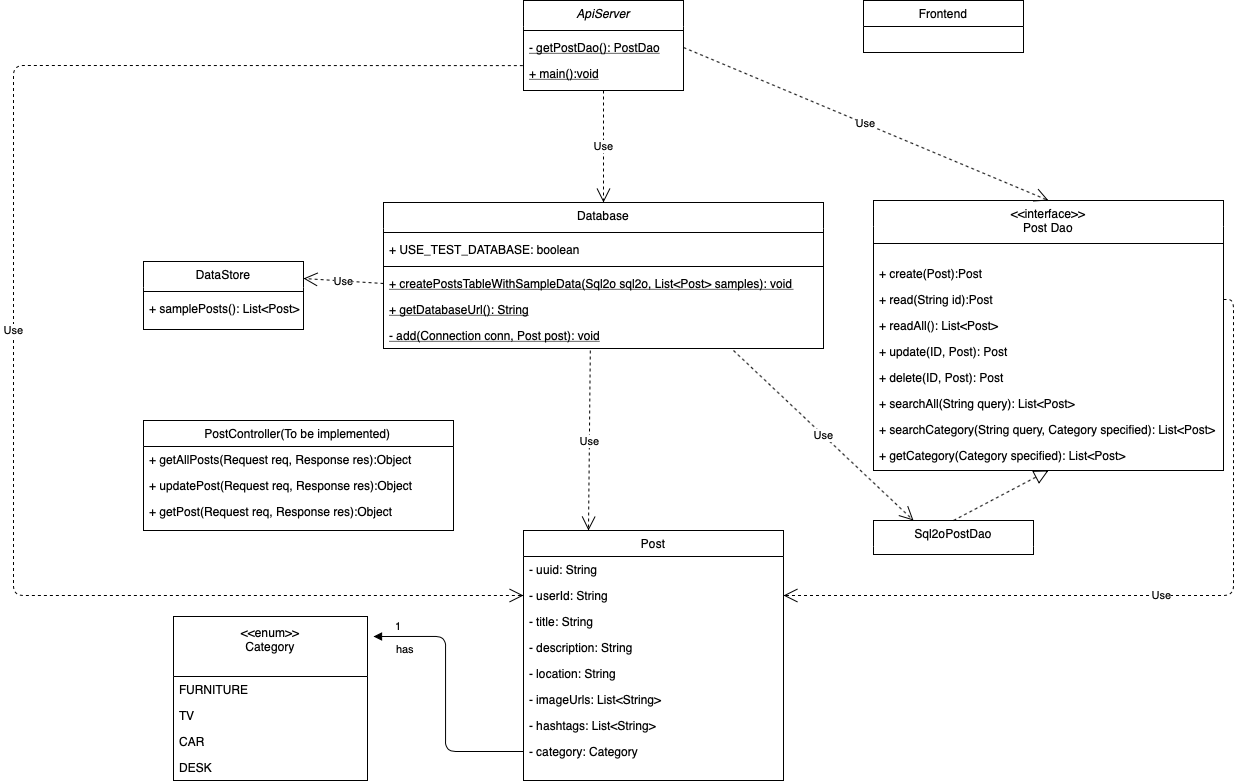

The diagram above was exported from draw.io. Its source (the exported page's mxGraphModel, read from the mxfile embedded in the PNG):
<mxGraphModel dx="2011" dy="2077" grid="1" gridSize="10" guides="1" tooltips="1" connect="1" arrows="1" fold="1" page="1" pageScale="1" pageWidth="827" pageHeight="1169" math="0" shadow="0">
  <root>
    <mxCell id="WIyWlLk6GJQsqaUBKTNV-0" />
    <mxCell id="WIyWlLk6GJQsqaUBKTNV-1" parent="WIyWlLk6GJQsqaUBKTNV-0" />
    <mxCell id="zkfFHV4jXpPFQw0GAbJ--0" value="ApiServer" style="swimlane;fontStyle=2;align=center;verticalAlign=top;childLayout=stackLayout;horizontal=1;startSize=26;horizontalStack=0;resizeParent=1;resizeLast=0;collapsible=1;marginBottom=0;rounded=0;shadow=0;strokeWidth=1;swimlaneLine=0;" parent="WIyWlLk6GJQsqaUBKTNV-1" vertex="1">
      <mxGeometry x="-30" y="-40" width="160" height="90" as="geometry">
        <mxRectangle x="230" y="140" width="160" height="26" as="alternateBounds" />
      </mxGeometry>
    </mxCell>
    <mxCell id="EUcf7w-saS8J4dcLPQUc-18" value="" style="line;strokeWidth=1;fillColor=none;align=left;verticalAlign=middle;spacingTop=-1;spacingLeft=3;spacingRight=3;rotatable=0;labelPosition=right;points=[];portConstraint=eastwest;" parent="zkfFHV4jXpPFQw0GAbJ--0" vertex="1">
      <mxGeometry y="26" width="160" height="8" as="geometry" />
    </mxCell>
    <mxCell id="EUcf7w-saS8J4dcLPQUc-19" value="- getPostDao(): PostDao" style="text;strokeColor=none;fillColor=none;align=left;verticalAlign=top;spacingLeft=4;spacingRight=4;overflow=hidden;rotatable=0;points=[[0,0.5],[1,0.5]];portConstraint=eastwest;fontStyle=4" parent="zkfFHV4jXpPFQw0GAbJ--0" vertex="1">
      <mxGeometry y="34" width="160" height="26" as="geometry" />
    </mxCell>
    <mxCell id="EUcf7w-saS8J4dcLPQUc-32" value="+ main():void" style="text;strokeColor=none;fillColor=none;align=left;verticalAlign=top;spacingLeft=4;spacingRight=4;overflow=hidden;rotatable=0;points=[[0,0.5],[1,0.5]];portConstraint=eastwest;fontStyle=4" parent="zkfFHV4jXpPFQw0GAbJ--0" vertex="1">
      <mxGeometry y="60" width="160" height="26" as="geometry" />
    </mxCell>
    <mxCell id="zkfFHV4jXpPFQw0GAbJ--6" value="PostController(To be implemented)" style="swimlane;fontStyle=0;align=center;verticalAlign=top;childLayout=stackLayout;horizontal=1;startSize=26;horizontalStack=0;resizeParent=1;resizeLast=0;collapsible=1;marginBottom=0;rounded=0;shadow=0;strokeWidth=1;" parent="WIyWlLk6GJQsqaUBKTNV-1" vertex="1">
      <mxGeometry x="-410" y="380" width="310" height="110" as="geometry">
        <mxRectangle x="130" y="380" width="160" height="26" as="alternateBounds" />
      </mxGeometry>
    </mxCell>
    <mxCell id="EUcf7w-saS8J4dcLPQUc-35" value="+ getAllPosts(Request req, Response res):Object" style="text;strokeColor=none;fillColor=none;align=left;verticalAlign=top;spacingLeft=4;spacingRight=4;overflow=hidden;rotatable=0;points=[[0,0.5],[1,0.5]];portConstraint=eastwest;" parent="zkfFHV4jXpPFQw0GAbJ--6" vertex="1">
      <mxGeometry y="26" width="310" height="26" as="geometry" />
    </mxCell>
    <mxCell id="EUcf7w-saS8J4dcLPQUc-36" value="+ updatePost(Request req, Response res):Object" style="text;strokeColor=none;fillColor=none;align=left;verticalAlign=top;spacingLeft=4;spacingRight=4;overflow=hidden;rotatable=0;points=[[0,0.5],[1,0.5]];portConstraint=eastwest;" parent="zkfFHV4jXpPFQw0GAbJ--6" vertex="1">
      <mxGeometry y="52" width="310" height="26" as="geometry" />
    </mxCell>
    <mxCell id="EUcf7w-saS8J4dcLPQUc-39" value="+ getPost(Request req, Response res):Object" style="text;strokeColor=none;fillColor=none;align=left;verticalAlign=top;spacingLeft=4;spacingRight=4;overflow=hidden;rotatable=0;points=[[0,0.5],[1,0.5]];portConstraint=eastwest;" parent="zkfFHV4jXpPFQw0GAbJ--6" vertex="1">
      <mxGeometry y="78" width="310" height="26" as="geometry" />
    </mxCell>
    <mxCell id="zkfFHV4jXpPFQw0GAbJ--13" value="Database" style="swimlane;fontStyle=0;align=center;verticalAlign=top;childLayout=stackLayout;horizontal=1;startSize=26;horizontalStack=0;resizeParent=1;resizeLast=0;collapsible=1;marginBottom=0;rounded=0;shadow=0;strokeWidth=1;swimlaneLine=0;" parent="WIyWlLk6GJQsqaUBKTNV-1" vertex="1">
      <mxGeometry x="-170" y="162" width="440" height="146" as="geometry">
        <mxRectangle x="340" y="380" width="170" height="26" as="alternateBounds" />
      </mxGeometry>
    </mxCell>
    <mxCell id="EUcf7w-saS8J4dcLPQUc-7" value="" style="line;strokeWidth=1;fillColor=none;align=left;verticalAlign=middle;spacingTop=-1;spacingLeft=3;spacingRight=3;rotatable=0;labelPosition=right;points=[];portConstraint=eastwest;" parent="zkfFHV4jXpPFQw0GAbJ--13" vertex="1">
      <mxGeometry y="26" width="440" height="8" as="geometry" />
    </mxCell>
    <mxCell id="EUcf7w-saS8J4dcLPQUc-4" value="+ USE_TEST_DATABASE: boolean" style="text;strokeColor=none;fillColor=none;align=left;verticalAlign=top;spacingLeft=4;spacingRight=4;overflow=hidden;rotatable=0;points=[[0,0.5],[1,0.5]];portConstraint=eastwest;" parent="zkfFHV4jXpPFQw0GAbJ--13" vertex="1">
      <mxGeometry y="34" width="440" height="26" as="geometry" />
    </mxCell>
    <mxCell id="EUcf7w-saS8J4dcLPQUc-6" value="" style="line;strokeWidth=1;fillColor=none;align=left;verticalAlign=middle;spacingTop=-1;spacingLeft=3;spacingRight=3;rotatable=0;labelPosition=right;points=[];portConstraint=eastwest;" parent="zkfFHV4jXpPFQw0GAbJ--13" vertex="1">
      <mxGeometry y="60" width="440" height="8" as="geometry" />
    </mxCell>
    <mxCell id="EUcf7w-saS8J4dcLPQUc-9" value="+ createPostsTableWithSampleData(Sql2o sql2o, List&lt;Post&gt; samples): void" style="text;strokeColor=none;fillColor=none;align=left;verticalAlign=top;spacingLeft=4;spacingRight=4;overflow=hidden;rotatable=0;points=[[0,0.5],[1,0.5]];portConstraint=eastwest;fontStyle=4" parent="zkfFHV4jXpPFQw0GAbJ--13" vertex="1">
      <mxGeometry y="68" width="440" height="26" as="geometry" />
    </mxCell>
    <mxCell id="EUcf7w-saS8J4dcLPQUc-10" value="+ getDatabaseUrl(): String" style="text;strokeColor=none;fillColor=none;align=left;verticalAlign=top;spacingLeft=4;spacingRight=4;overflow=hidden;rotatable=0;points=[[0,0.5],[1,0.5]];portConstraint=eastwest;fontStyle=4" parent="zkfFHV4jXpPFQw0GAbJ--13" vertex="1">
      <mxGeometry y="94" width="440" height="26" as="geometry" />
    </mxCell>
    <mxCell id="EUcf7w-saS8J4dcLPQUc-11" value="- add(Connection conn, Post post): void" style="text;strokeColor=none;fillColor=none;align=left;verticalAlign=top;spacingLeft=4;spacingRight=4;overflow=hidden;rotatable=0;points=[[0,0.5],[1,0.5]];portConstraint=eastwest;fontStyle=4" parent="zkfFHV4jXpPFQw0GAbJ--13" vertex="1">
      <mxGeometry y="120" width="440" height="26" as="geometry" />
    </mxCell>
    <mxCell id="zkfFHV4jXpPFQw0GAbJ--17" value="Frontend" style="swimlane;fontStyle=0;align=center;verticalAlign=top;childLayout=stackLayout;horizontal=1;startSize=26;horizontalStack=0;resizeParent=1;resizeLast=0;collapsible=1;marginBottom=0;rounded=0;shadow=0;strokeWidth=1;" parent="WIyWlLk6GJQsqaUBKTNV-1" vertex="1">
      <mxGeometry x="310" y="-40" width="160" height="52" as="geometry">
        <mxRectangle x="550" y="140" width="160" height="26" as="alternateBounds" />
      </mxGeometry>
    </mxCell>
    <mxCell id="sKfQIOS3RgknGH7Ljnrp-1" value="&lt;&lt;interface&gt;&gt;&#10;Post Dao" style="swimlane;fontStyle=0;align=center;verticalAlign=top;childLayout=stackLayout;horizontal=1;startSize=26;horizontalStack=0;resizeParent=1;resizeLast=0;collapsible=1;marginBottom=0;rounded=0;shadow=0;strokeWidth=1;swimlaneLine=0;" parent="WIyWlLk6GJQsqaUBKTNV-1" vertex="1">
      <mxGeometry x="320" y="160" width="350" height="270" as="geometry">
        <mxRectangle x="340" y="380" width="170" height="26" as="alternateBounds" />
      </mxGeometry>
    </mxCell>
    <mxCell id="EUcf7w-saS8J4dcLPQUc-25" value="" style="line;strokeWidth=1;fillColor=none;align=left;verticalAlign=middle;spacingTop=-1;spacingLeft=3;spacingRight=3;rotatable=0;labelPosition=right;points=[];portConstraint=eastwest;" parent="sKfQIOS3RgknGH7Ljnrp-1" vertex="1">
      <mxGeometry y="26" width="350" height="34" as="geometry" />
    </mxCell>
    <mxCell id="EUcf7w-saS8J4dcLPQUc-26" value="+ create(Post):Post" style="text;strokeColor=none;fillColor=none;align=left;verticalAlign=top;spacingLeft=4;spacingRight=4;overflow=hidden;rotatable=0;points=[[0,0.5],[1,0.5]];portConstraint=eastwest;" parent="sKfQIOS3RgknGH7Ljnrp-1" vertex="1">
      <mxGeometry y="60" width="350" height="26" as="geometry" />
    </mxCell>
    <mxCell id="EUcf7w-saS8J4dcLPQUc-27" value="+ read(String id):Post" style="text;strokeColor=none;fillColor=none;align=left;verticalAlign=top;spacingLeft=4;spacingRight=4;overflow=hidden;rotatable=0;points=[[0,0.5],[1,0.5]];portConstraint=eastwest;" parent="sKfQIOS3RgknGH7Ljnrp-1" vertex="1">
      <mxGeometry y="86" width="350" height="26" as="geometry" />
    </mxCell>
    <mxCell id="EUcf7w-saS8J4dcLPQUc-28" value="+ readAll(): List&lt;Post&gt;&#10;" style="text;strokeColor=none;fillColor=none;align=left;verticalAlign=top;spacingLeft=4;spacingRight=4;overflow=hidden;rotatable=0;points=[[0,0.5],[1,0.5]];portConstraint=eastwest;" parent="sKfQIOS3RgknGH7Ljnrp-1" vertex="1">
      <mxGeometry y="112" width="350" height="26" as="geometry" />
    </mxCell>
    <mxCell id="EUcf7w-saS8J4dcLPQUc-29" value="+ update(ID, Post): Post" style="text;strokeColor=none;fillColor=none;align=left;verticalAlign=top;spacingLeft=4;spacingRight=4;overflow=hidden;rotatable=0;points=[[0,0.5],[1,0.5]];portConstraint=eastwest;" parent="sKfQIOS3RgknGH7Ljnrp-1" vertex="1">
      <mxGeometry y="138" width="350" height="26" as="geometry" />
    </mxCell>
    <mxCell id="EUcf7w-saS8J4dcLPQUc-30" value="+ delete(ID, Post): Post" style="text;strokeColor=none;fillColor=none;align=left;verticalAlign=top;spacingLeft=4;spacingRight=4;overflow=hidden;rotatable=0;points=[[0,0.5],[1,0.5]];portConstraint=eastwest;" parent="sKfQIOS3RgknGH7Ljnrp-1" vertex="1">
      <mxGeometry y="164" width="350" height="26" as="geometry" />
    </mxCell>
    <mxCell id="RF7IEJwCd7DtZ-7eSqEQ-0" value="+ searchAll(String query): List&lt;Post&gt;" style="text;strokeColor=none;fillColor=none;align=left;verticalAlign=top;spacingLeft=4;spacingRight=4;overflow=hidden;rotatable=0;points=[[0,0.5],[1,0.5]];portConstraint=eastwest;" vertex="1" parent="sKfQIOS3RgknGH7Ljnrp-1">
      <mxGeometry y="190" width="350" height="26" as="geometry" />
    </mxCell>
    <mxCell id="RF7IEJwCd7DtZ-7eSqEQ-1" value="+ searchCategory(String query, Category specified): List&lt;Post&gt;" style="text;strokeColor=none;fillColor=none;align=left;verticalAlign=top;spacingLeft=4;spacingRight=4;overflow=hidden;rotatable=0;points=[[0,0.5],[1,0.5]];portConstraint=eastwest;" vertex="1" parent="sKfQIOS3RgknGH7Ljnrp-1">
      <mxGeometry y="216" width="350" height="26" as="geometry" />
    </mxCell>
    <mxCell id="RF7IEJwCd7DtZ-7eSqEQ-2" value="+ getCategory(Category specified): List&lt;Post&gt;" style="text;strokeColor=none;fillColor=none;align=left;verticalAlign=top;spacingLeft=4;spacingRight=4;overflow=hidden;rotatable=0;points=[[0,0.5],[1,0.5]];portConstraint=eastwest;" vertex="1" parent="sKfQIOS3RgknGH7Ljnrp-1">
      <mxGeometry y="242" width="350" height="26" as="geometry" />
    </mxCell>
    <mxCell id="sKfQIOS3RgknGH7Ljnrp-2" value="Sql2oPostDao" style="swimlane;fontStyle=0;align=center;verticalAlign=top;childLayout=stackLayout;horizontal=1;startSize=26;horizontalStack=0;resizeParent=1;resizeLast=0;collapsible=1;marginBottom=0;rounded=0;shadow=0;strokeWidth=1;swimlaneLine=0;" parent="WIyWlLk6GJQsqaUBKTNV-1" vertex="1">
      <mxGeometry x="320" y="480" width="160" height="34" as="geometry">
        <mxRectangle x="340" y="380" width="170" height="26" as="alternateBounds" />
      </mxGeometry>
    </mxCell>
    <mxCell id="sKfQIOS3RgknGH7Ljnrp-3" value="Post" style="swimlane;fontStyle=0;align=center;verticalAlign=top;childLayout=stackLayout;horizontal=1;startSize=26;horizontalStack=0;resizeParent=1;resizeLast=0;collapsible=1;marginBottom=0;rounded=0;shadow=0;strokeWidth=1;swimlaneLine=1;" parent="WIyWlLk6GJQsqaUBKTNV-1" vertex="1">
      <mxGeometry x="-30" y="490" width="260" height="250" as="geometry">
        <mxRectangle x="280" y="660" width="170" height="26" as="alternateBounds" />
      </mxGeometry>
    </mxCell>
    <mxCell id="sKfQIOS3RgknGH7Ljnrp-4" value="- uuid: String" style="text;align=left;verticalAlign=top;spacingLeft=4;spacingRight=4;overflow=hidden;rotatable=0;points=[[0,0.5],[1,0.5]];portConstraint=eastwest;" parent="sKfQIOS3RgknGH7Ljnrp-3" vertex="1">
      <mxGeometry y="26" width="260" height="26" as="geometry" />
    </mxCell>
    <mxCell id="EUcf7w-saS8J4dcLPQUc-41" value="- userId: String" style="text;strokeColor=none;fillColor=none;align=left;verticalAlign=top;spacingLeft=4;spacingRight=4;overflow=hidden;rotatable=0;points=[[0,0.5],[1,0.5]];portConstraint=eastwest;" parent="sKfQIOS3RgknGH7Ljnrp-3" vertex="1">
      <mxGeometry y="52" width="260" height="26" as="geometry" />
    </mxCell>
    <mxCell id="sKfQIOS3RgknGH7Ljnrp-5" value="- title: String" style="text;align=left;verticalAlign=top;spacingLeft=4;spacingRight=4;overflow=hidden;rotatable=0;points=[[0,0.5],[1,0.5]];portConstraint=eastwest;" parent="sKfQIOS3RgknGH7Ljnrp-3" vertex="1">
      <mxGeometry y="78" width="260" height="26" as="geometry" />
    </mxCell>
    <mxCell id="sKfQIOS3RgknGH7Ljnrp-6" value="- description: String" style="text;align=left;verticalAlign=top;spacingLeft=4;spacingRight=4;overflow=hidden;rotatable=0;points=[[0,0.5],[1,0.5]];portConstraint=eastwest;" parent="sKfQIOS3RgknGH7Ljnrp-3" vertex="1">
      <mxGeometry y="104" width="260" height="26" as="geometry" />
    </mxCell>
    <mxCell id="sKfQIOS3RgknGH7Ljnrp-7" value="- location: String" style="text;align=left;verticalAlign=top;spacingLeft=4;spacingRight=4;overflow=hidden;rotatable=0;points=[[0,0.5],[1,0.5]];portConstraint=eastwest;" parent="sKfQIOS3RgknGH7Ljnrp-3" vertex="1">
      <mxGeometry y="130" width="260" height="26" as="geometry" />
    </mxCell>
    <mxCell id="EUcf7w-saS8J4dcLPQUc-42" value="- imageUrls: List&lt;String&gt;" style="text;strokeColor=none;fillColor=none;align=left;verticalAlign=top;spacingLeft=4;spacingRight=4;overflow=hidden;rotatable=0;points=[[0,0.5],[1,0.5]];portConstraint=eastwest;" parent="sKfQIOS3RgknGH7Ljnrp-3" vertex="1">
      <mxGeometry y="156" width="260" height="26" as="geometry" />
    </mxCell>
    <mxCell id="EUcf7w-saS8J4dcLPQUc-43" value="- hashtags: List&lt;String&gt;" style="text;strokeColor=none;fillColor=none;align=left;verticalAlign=top;spacingLeft=4;spacingRight=4;overflow=hidden;rotatable=0;points=[[0,0.5],[1,0.5]];portConstraint=eastwest;" parent="sKfQIOS3RgknGH7Ljnrp-3" vertex="1">
      <mxGeometry y="182" width="260" height="26" as="geometry" />
    </mxCell>
    <mxCell id="EUcf7w-saS8J4dcLPQUc-44" value="- category: Category" style="text;strokeColor=none;fillColor=none;align=left;verticalAlign=top;spacingLeft=4;spacingRight=4;overflow=hidden;rotatable=0;points=[[0,0.5],[1,0.5]];portConstraint=eastwest;" parent="sKfQIOS3RgknGH7Ljnrp-3" vertex="1">
      <mxGeometry y="208" width="260" height="26" as="geometry" />
    </mxCell>
    <mxCell id="EUcf7w-saS8J4dcLPQUc-1" value="DataStore" style="swimlane;fontStyle=0;align=center;verticalAlign=top;childLayout=stackLayout;horizontal=1;startSize=26;horizontalStack=0;resizeParent=1;resizeLast=0;collapsible=1;marginBottom=0;rounded=0;shadow=0;strokeWidth=1;swimlaneLine=0;" parent="WIyWlLk6GJQsqaUBKTNV-1" vertex="1">
      <mxGeometry x="-410" y="221" width="160" height="68" as="geometry">
        <mxRectangle x="340" y="380" width="170" height="26" as="alternateBounds" />
      </mxGeometry>
    </mxCell>
    <mxCell id="EUcf7w-saS8J4dcLPQUc-8" value="" style="line;strokeWidth=1;fillColor=none;align=left;verticalAlign=middle;spacingTop=-1;spacingLeft=3;spacingRight=3;rotatable=0;labelPosition=right;points=[];portConstraint=eastwest;" parent="EUcf7w-saS8J4dcLPQUc-1" vertex="1">
      <mxGeometry y="26" width="160" height="8" as="geometry" />
    </mxCell>
    <mxCell id="EUcf7w-saS8J4dcLPQUc-3" value="+ samplePosts(): List&lt;Post&gt;" style="text;strokeColor=none;fillColor=none;align=left;verticalAlign=top;spacingLeft=4;spacingRight=4;overflow=hidden;rotatable=0;points=[[0,0.5],[1,0.5]];portConstraint=eastwest;" parent="EUcf7w-saS8J4dcLPQUc-1" vertex="1">
      <mxGeometry y="34" width="160" height="26" as="geometry" />
    </mxCell>
    <mxCell id="EUcf7w-saS8J4dcLPQUc-13" value="Use" style="endArrow=open;endSize=12;dashed=1;html=1;exitX=0;exitY=0.5;exitDx=0;exitDy=0;entryX=1;entryY=0.25;entryDx=0;entryDy=0;" parent="WIyWlLk6GJQsqaUBKTNV-1" source="EUcf7w-saS8J4dcLPQUc-9" target="EUcf7w-saS8J4dcLPQUc-1" edge="1">
      <mxGeometry width="160" relative="1" as="geometry">
        <mxPoint x="-580" y="430" as="sourcePoint" />
        <mxPoint x="-420" y="430" as="targetPoint" />
      </mxGeometry>
    </mxCell>
    <mxCell id="EUcf7w-saS8J4dcLPQUc-15" value="" style="endArrow=block;dashed=1;endFill=0;endSize=12;html=1;exitX=0.5;exitY=0;exitDx=0;exitDy=0;entryX=0.5;entryY=1;entryDx=0;entryDy=0;" parent="WIyWlLk6GJQsqaUBKTNV-1" source="sKfQIOS3RgknGH7Ljnrp-2" target="sKfQIOS3RgknGH7Ljnrp-1" edge="1">
      <mxGeometry width="160" relative="1" as="geometry">
        <mxPoint x="20" y="500" as="sourcePoint" />
        <mxPoint x="180" y="500" as="targetPoint" />
      </mxGeometry>
    </mxCell>
    <mxCell id="EUcf7w-saS8J4dcLPQUc-23" value="Use" style="endArrow=open;endSize=12;dashed=1;html=1;entryX=0.5;entryY=0;entryDx=0;entryDy=0;exitX=1;exitY=0.5;exitDx=0;exitDy=0;" parent="WIyWlLk6GJQsqaUBKTNV-1" source="EUcf7w-saS8J4dcLPQUc-19" target="sKfQIOS3RgknGH7Ljnrp-1" edge="1">
      <mxGeometry width="160" relative="1" as="geometry">
        <mxPoint x="210" y="117" as="sourcePoint" />
        <mxPoint x="570" y="539.38" as="targetPoint" />
      </mxGeometry>
    </mxCell>
    <mxCell id="EUcf7w-saS8J4dcLPQUc-33" value="Use" style="endArrow=open;endSize=12;dashed=1;html=1;entryX=0.5;entryY=0;entryDx=0;entryDy=0;exitX=0.5;exitY=1;exitDx=0;exitDy=0;" parent="WIyWlLk6GJQsqaUBKTNV-1" source="zkfFHV4jXpPFQw0GAbJ--0" target="zkfFHV4jXpPFQw0GAbJ--13" edge="1">
      <mxGeometry width="160" relative="1" as="geometry">
        <mxPoint x="240" y="148" as="sourcePoint" />
        <mxPoint x="450" y="260" as="targetPoint" />
      </mxGeometry>
    </mxCell>
    <mxCell id="EUcf7w-saS8J4dcLPQUc-45" value="&lt;&lt;enum&gt;&gt;&#10;Category&#10;" style="swimlane;fontStyle=0;childLayout=stackLayout;horizontal=1;startSize=60;fillColor=none;horizontalStack=0;resizeParent=1;resizeParentMax=0;resizeLast=0;collapsible=1;marginBottom=0;" parent="WIyWlLk6GJQsqaUBKTNV-1" vertex="1">
      <mxGeometry x="-380" y="576" width="194" height="164" as="geometry" />
    </mxCell>
    <mxCell id="EUcf7w-saS8J4dcLPQUc-46" value="FURNITURE" style="text;strokeColor=none;fillColor=none;align=left;verticalAlign=top;spacingLeft=4;spacingRight=4;overflow=hidden;rotatable=0;points=[[0,0.5],[1,0.5]];portConstraint=eastwest;" parent="EUcf7w-saS8J4dcLPQUc-45" vertex="1">
      <mxGeometry y="60" width="194" height="26" as="geometry" />
    </mxCell>
    <mxCell id="EUcf7w-saS8J4dcLPQUc-49" value="TV" style="text;strokeColor=none;fillColor=none;align=left;verticalAlign=top;spacingLeft=4;spacingRight=4;overflow=hidden;rotatable=0;points=[[0,0.5],[1,0.5]];portConstraint=eastwest;" parent="EUcf7w-saS8J4dcLPQUc-45" vertex="1">
      <mxGeometry y="86" width="194" height="26" as="geometry" />
    </mxCell>
    <mxCell id="EUcf7w-saS8J4dcLPQUc-47" value="CAR" style="text;strokeColor=none;fillColor=none;align=left;verticalAlign=top;spacingLeft=4;spacingRight=4;overflow=hidden;rotatable=0;points=[[0,0.5],[1,0.5]];portConstraint=eastwest;" parent="EUcf7w-saS8J4dcLPQUc-45" vertex="1">
      <mxGeometry y="112" width="194" height="26" as="geometry" />
    </mxCell>
    <mxCell id="EUcf7w-saS8J4dcLPQUc-48" value="DESK" style="text;strokeColor=none;fillColor=none;align=left;verticalAlign=top;spacingLeft=4;spacingRight=4;overflow=hidden;rotatable=0;points=[[0,0.5],[1,0.5]];portConstraint=eastwest;" parent="EUcf7w-saS8J4dcLPQUc-45" vertex="1">
      <mxGeometry y="138" width="194" height="26" as="geometry" />
    </mxCell>
    <mxCell id="EUcf7w-saS8J4dcLPQUc-50" value="has" style="endArrow=block;endFill=1;html=1;edgeStyle=orthogonalEdgeStyle;align=left;verticalAlign=top;exitX=0;exitY=0.5;exitDx=0;exitDy=0;entryX=1.031;entryY=0.122;entryDx=0;entryDy=0;entryPerimeter=0;" parent="WIyWlLk6GJQsqaUBKTNV-1" source="EUcf7w-saS8J4dcLPQUc-44" target="EUcf7w-saS8J4dcLPQUc-45" edge="1">
      <mxGeometry x="0.8492" relative="1" as="geometry">
        <mxPoint x="-280" y="750" as="sourcePoint" />
        <mxPoint x="-120" y="750" as="targetPoint" />
        <mxPoint x="1" as="offset" />
      </mxGeometry>
    </mxCell>
    <mxCell id="EUcf7w-saS8J4dcLPQUc-51" value="1" style="edgeLabel;resizable=0;html=1;align=left;verticalAlign=bottom;" parent="EUcf7w-saS8J4dcLPQUc-50" connectable="0" vertex="1">
      <mxGeometry x="-1" relative="1" as="geometry">
        <mxPoint x="-130" y="-117" as="offset" />
      </mxGeometry>
    </mxCell>
    <mxCell id="EUcf7w-saS8J4dcLPQUc-52" value="Use" style="endArrow=open;endSize=12;dashed=1;html=1;entryX=0;entryY=0.5;entryDx=0;entryDy=0;exitX=-0.004;exitY=0.197;exitDx=0;exitDy=0;exitPerimeter=0;" parent="WIyWlLk6GJQsqaUBKTNV-1" source="EUcf7w-saS8J4dcLPQUc-32" target="EUcf7w-saS8J4dcLPQUc-41" edge="1">
      <mxGeometry width="160" relative="1" as="geometry">
        <mxPoint x="150" y="170" as="sourcePoint" />
        <mxPoint x="184" y="373" as="targetPoint" />
        <Array as="points">
          <mxPoint x="-540" y="25" />
          <mxPoint x="-540" y="555" />
        </Array>
      </mxGeometry>
    </mxCell>
    <mxCell id="EUcf7w-saS8J4dcLPQUc-53" value="Use" style="endArrow=open;endSize=12;dashed=1;html=1;entryX=0.25;entryY=0;entryDx=0;entryDy=0;exitX=0.47;exitY=1.077;exitDx=0;exitDy=0;exitPerimeter=0;" parent="WIyWlLk6GJQsqaUBKTNV-1" source="EUcf7w-saS8J4dcLPQUc-11" target="sKfQIOS3RgknGH7Ljnrp-3" edge="1">
      <mxGeometry width="160" relative="1" as="geometry">
        <mxPoint x="141.1199999999999" y="156.46799999999996" as="sourcePoint" />
        <mxPoint x="30" y="480" as="targetPoint" />
      </mxGeometry>
    </mxCell>
    <mxCell id="EUcf7w-saS8J4dcLPQUc-54" value="Use" style="endArrow=open;endSize=12;dashed=1;html=1;entryX=1;entryY=0.5;entryDx=0;entryDy=0;exitX=1;exitY=0.5;exitDx=0;exitDy=0;" parent="WIyWlLk6GJQsqaUBKTNV-1" source="EUcf7w-saS8J4dcLPQUc-27" target="EUcf7w-saS8J4dcLPQUc-41" edge="1">
      <mxGeometry width="160" relative="1" as="geometry">
        <mxPoint x="520" y="470" as="sourcePoint" />
        <mxPoint x="568.2" y="770" as="targetPoint" />
        <Array as="points">
          <mxPoint x="680" y="259" />
          <mxPoint x="680" y="555" />
        </Array>
      </mxGeometry>
    </mxCell>
    <mxCell id="EUcf7w-saS8J4dcLPQUc-56" value="Use" style="endArrow=open;endSize=12;dashed=1;html=1;entryX=0.25;entryY=0;entryDx=0;entryDy=0;" parent="WIyWlLk6GJQsqaUBKTNV-1" target="sKfQIOS3RgknGH7Ljnrp-2" edge="1">
      <mxGeometry width="160" relative="1" as="geometry">
        <mxPoint x="180" y="310" as="sourcePoint" />
        <mxPoint x="35" y="490" as="targetPoint" />
      </mxGeometry>
    </mxCell>
  </root>
</mxGraphModel>